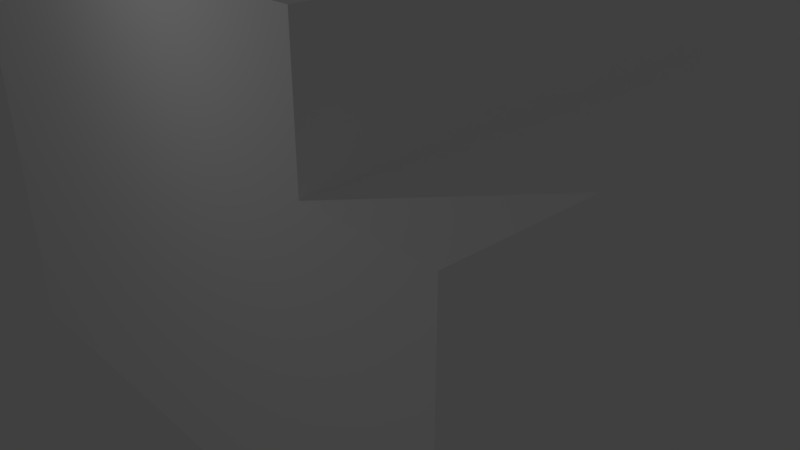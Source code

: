 # Source: Pedra3.blend  (saved by Blender 2.79.0; exported with 4.5.12 LTS)
import bpy
from mathutils import Matrix  # noqa: F401  (used for matrix-valued properties, if any)

bpy.ops.wm.read_factory_settings(use_empty=True)
scene = bpy.context.scene
scene.name = 'Scene'

# ---- collections
col_collection_1 = bpy.data.collections.new('Collection 1'); scene.collection.children.link(col_collection_1)

# ---- materials (node trees are filled in below, after node groups)
mat_palette = bpy.data.materials.new('palette')
mat_palette.alpha_threshold = 0.0
mat_palette.use_transparent_shadow = False
mat_palette.diffuse_color = (1.0, 1.0, 1.0, 1.0)
mat_palette.specular_color = (0.0, 0.0, 0.0)
mat_palette.roughness = 0.5
mat_palette.specular_intensity = 1.0

# ---- material node trees

# ---- world
world_world = bpy.data.worlds.new('World'); scene.world = world_world
world_world.color = (0.05088, 0.05088, 0.05088)
world_world.use_sun_shadow = False
world_world.sun_shadow_jitter_overblur = 0.0
world_world.cycles.sampling_method = 'MANUAL'

# ---- cameras
cam_camera = bpy.data.cameras.new('Camera')
cam_camera.clip_end = 100.0
cam_camera.lens = 35.0
cam_camera.sensor_width = 32.0
cam_camera.sensor_height = 18.0
cam_camera.ortho_scale = 7.314
cam_camera.dof.focus_distance = 0.0
cam_camera.dof.aperture_fstop = 128.0

# ---- lights
light_lamp = bpy.data.lights.new('Lamp', 'POINT')
light_lamp.transmission_factor = 0.0
light_lamp.cutoff_distance = 30.0
light_lamp.energy = 100.0
light_lamp.shadow_buffer_clip_start = 1.001
light_lamp.shadow_soft_size = 0.1
light_lamp.shadow_maximum_resolution = 0.006
light_lamp.use_absolute_resolution = True

# ---- meshes
me_pedra3 = bpy.data.meshes.new('Pedra3')
me_pedra3.from_pydata([(-7.0, 14.0, 8.0), (-7.0, 0.0, -8.0), (-7.0, 0.0, 8.0), (-7.0, 14.0, -8.0), (-5.0, 10.0, -8.0), (-5.0, 0.0, -12.0), (-5.0, 0.0, -8.0), (-5.0, 10.0, -12.0), (9.0, 10.0, 8.0), (9.0, 10.0, -8.0), (9.0, 14.0, 8.0), (9.0, 14.0, -8.0), (13.0, 0.0, 8.0), (13.0, 0.0, -12.0), (13.0, 10.0, 8.0), (13.0, 10.0, -12.0), (9.0, 0.0, 8.0), (-7.0, 14.0, 8.0), (-7.0, 0.0, 8.0), (9.0, 10.0, 8.0), (9.0, 14.0, 8.0), (13.0, 0.0, 8.0), (13.0, 10.0, 8.0), (-7.0, 0.0, -8.0), (-7.0, 14.0, -8.0), (-5.0, 0.0, -8.0), (-5.0, 10.0, -8.0), (9.0, 10.0, -8.0), (9.0, 14.0, -8.0), (-5.0, 0.0, -12.0), (-5.0, 10.0, -12.0), (13.0, 0.0, -12.0), (13.0, 10.0, -12.0), (-7.0, 0.0, -8.0), (9.0, 0.0, 8.0), (-7.0, 0.0, 8.0), (-5.0, 0.0, -8.0), (9.0, 0.0, -8.0), (13.0, 0.0, 8.0), (-5.0, 0.0, -12.0), (13.0, 0.0, -12.0), (9.0, 10.0, 8.0), (13.0, 10.0, 8.0), (9.0, 10.0, -8.0), (-5.0, 10.0, -8.0), (-5.0, 10.0, -12.0), (13.0, 10.0, -12.0), (-7.0, 14.0, 8.0), (9.0, 14.0, 8.0), (-7.0, 14.0, -8.0), (9.0, 14.0, -8.0)], [], [(0, 1, 2), (3, 1, 0), (4, 5, 6), (7, 5, 4), (8, 9, 10), (10, 9, 11), (12, 13, 14), (14, 13, 15), (16, 17, 18), (19, 17, 16), (20, 17, 19), (21, 19, 16), (22, 19, 21), (23, 24, 25), (25, 24, 26), (26, 24, 27), (27, 24, 28), (29, 30, 31), (31, 30, 32), (33, 34, 35), (36, 34, 33), (37, 38, 34), (37, 34, 36), (39, 37, 36), (40, 38, 37), (40, 37, 39), (41, 42, 43), (44, 43, 45), (43, 42, 46), (45, 43, 46), (47, 48, 49), (49, 48, 50)])
me_pedra3.polygons.foreach_set('use_smooth', [True] * 32)
_uv = me_pedra3.uv_layers.new(name='UVMap')
_uv.uv.foreach_set('vector', [0.9902, 0.5, 0.9902, 0.5, 0.9902, 0.5, 0.9902, 0.5, 0.9902, 0.5, 0.9902, 0.5, 0.9941, 0.5, 0.9941, 0.5, 0.9941, 0.5, 0.9941, 0.5, 0.9941, 0.5, 0.9941, 0.5, 0.9902, 0.5, 0.9902, 0.5, 0.9902, 0.5, 0.9902, 0.5, 0.9902, 0.5, 0.9902, 0.5, 0.9941, 0.5, 0.9941, 0.5, 0.9941, 0.5, 0.9941, 0.5, 0.9941, 0.5, 0.9941, 0.5, 0.9902, 0.5, 0.9902, 0.5, 0.9902, 0.5, 0.9902, 0.5, 0.9902, 0.5, 0.9902, 0.5, 0.9902, 0.5, 0.9902, 0.5, 0.9902, 0.5, 0.9941, 0.5, 0.9941, 0.5, 0.9941, 0.5, 0.9941, 0.5, 0.9941, 0.5, 0.9941, 0.5, 0.9902, 0.5, 0.9902, 0.5, 0.9902, 0.5, 0.9902, 0.5, 0.9902, 0.5, 0.9902, 0.5, 0.9902, 0.5, 0.9902, 0.5, 0.9902, 0.5, 0.9902, 0.5, 0.9902, 0.5, 0.9902, 0.5, 0.9941, 0.5, 0.9941, 0.5, 0.9941, 0.5, 0.9941, 0.5, 0.9941, 0.5, 0.9941, 0.5, 0.9902, 0.5, 0.9902, 0.5, 0.9902, 0.5, 0.9902, 0.5, 0.9902, 0.5, 0.9902, 0.5, 0.9941, 0.5, 0.9941, 0.5, 0.9941, 0.5, 0.9902, 0.5, 0.9902, 0.5, 0.9902, 0.5, 0.9941, 0.5, 0.9941, 0.5, 0.9941, 0.5, 0.9941, 0.5, 0.9941, 0.5, 0.9941, 0.5, 0.9941, 0.5, 0.9941, 0.5, 0.9941, 0.5, 0.9941, 0.5, 0.9941, 0.5, 0.9941, 0.5, 0.9941, 0.5, 0.9941, 0.5, 0.9941, 0.5, 0.9941, 0.5, 0.9941, 0.5, 0.9941, 0.5, 0.9941, 0.5, 0.9941, 0.5, 0.9941, 0.5, 0.9902, 0.5, 0.9902, 0.5, 0.9902, 0.5, 0.9902, 0.5, 0.9902, 0.5, 0.9902, 0.5])
me_pedra3.materials.append(mat_palette)
me_pedra3.use_remesh_preserve_volume = False
me_pedra3.use_remesh_preserve_attributes = False
me_pedra3.use_mirror_vertex_groups = False
me_pedra3.update()
me_pedra3.normals_split_custom_set([tuple(v) for v in zip(*[iter([-1.0, 0.0, 0.0, -1.0, 0.0, 0.0, -1.0, 0.0, 0.0, -1.0, 0.0, 0.0, -1.0, 0.0, 0.0, -1.0, 0.0, 0.0, -1.0, 0.0, 0.0, -1.0, 0.0, 0.0, -1.0, 0.0, 0.0, -1.0, 0.0, 0.0, -1.0, 0.0, 0.0, -1.0, 0.0, 0.0, 1.0, 0.0, 0.0, 1.0, 0.0, 0.0, 1.0, 0.0, 0.0, 1.0, 0.0, 0.0, 1.0, 0.0, 0.0, 1.0, 0.0, 0.0, 1.0, 0.0, 0.0, 1.0, 0.0, 0.0, 1.0, 0.0, 0.0, 1.0, 0.0, 0.0, 1.0, 0.0, 0.0, 1.0, 0.0, 0.0, 0.0, 0.0, 1.0, 0.0, 0.0, 1.0, 0.0, 0.0, 1.0, 0.0, 0.0, 1.0, 0.0, 0.0, 1.0, 0.0, 0.0, 1.0, 0.0, 0.0, 1.0, 0.0, 0.0, 1.0, 0.0, 0.0, 1.0, 0.0, 0.0, 1.0, 0.0, 0.0, 1.0, 0.0, 0.0, 1.0, 0.0, 0.0, 1.0, 0.0, 0.0, 1.0, 0.0, 0.0, 1.0, 0.0, 0.0, -1.0, 0.0, 0.0, -1.0, 0.0, 0.0, -1.0, 0.0, 0.0, -1.0, 0.0, 0.0, -1.0, 0.0, 0.0, -1.0, 0.0, 0.0, -1.0, 0.0, 0.0, -1.0, 0.0, 0.0, -1.0, 0.0, 0.0, -1.0, 0.0, 0.0, -1.0, 0.0, 0.0, -1.0, 0.0, 0.0, -1.0, 0.0, 0.0, -1.0, 0.0, 0.0, -1.0, 0.0, 0.0, -1.0, 0.0, 0.0, -1.0, 0.0, 0.0, -1.0, 0.0, -1.0, 0.0, 0.0, -1.0, 0.0, 0.0, -1.0, 0.0, 0.0, -1.0, 0.0, 0.0, -1.0, 0.0, 0.0, -1.0, 0.0, 0.0, -1.0, 0.0, 0.0, -1.0, 0.0, 0.0, -1.0, 0.0, 0.0, -1.0, 0.0, 0.0, -1.0, 0.0, 0.0, -1.0, 0.0, 0.0, -1.0, 0.0, 0.0, -1.0, 0.0, 0.0, -1.0, 0.0, 0.0, -1.0, 0.0, 0.0, -1.0, 0.0, 0.0, -1.0, 0.0, 0.0, -1.0, 0.0, 0.0, -1.0, 0.0, 0.0, -1.0, 0.0, 0.0, 1.0, 0.0, 0.0, 1.0, 0.0, 0.0, 1.0, 0.0, 0.0, 1.0, 0.0, 0.0, 1.0, 0.0, 0.0, 1.0, 0.0, 0.0, 1.0, 0.0, 0.0, 1.0, 0.0, 0.0, 1.0, 0.0, 0.0, 1.0, 0.0, 0.0, 1.0, 0.0, 0.0, 1.0, 0.0, 0.0, 1.0, 0.0, 0.0, 1.0, 0.0, 0.0, 1.0, 0.0, 0.0, 1.0, 0.0, 0.0, 1.0, 0.0, 0.0, 1.0, 0.0])] * 3)])

# ---- objects
ob_pedra3 = bpy.data.objects.new('Pedra3', me_pedra3)
ob_lamp = bpy.data.objects.new('Lamp', light_lamp)
ob_camera = bpy.data.objects.new('Camera', cam_camera)

# ---- transforms, parenting, visibility, modifiers, constraints
ob_pedra3.location = (0.0, 0.0, 0.0)
ob_pedra3.rotation_euler = (1.571, -0.0, 0.0)
ob_pedra3.lineart.crease_threshold = 0.0
ob_lamp.location = (4.076, -13.99, 15.39)
ob_lamp.rotation_euler = (0.6503, 0.05522, 1.866)
ob_lamp.lock_rotations_4d = False
ob_lamp.empty_display_type = 'ARROWS'
ob_lamp.color = (0.0, 0.0, 0.0, 0.0)
ob_lamp.lineart.crease_threshold = 0.0
ob_camera.location = (22.27, -17.66, 17.55)
ob_camera.rotation_euler = (1.109, 0.0, 0.8149)
ob_camera.lock_rotations_4d = False
ob_camera.empty_display_type = 'ARROWS'
ob_camera.color = (0.0, 0.0, 0.0, 0.0)
ob_camera.display_type = 'WIRE'
ob_camera.lineart.crease_threshold = 0.0

# ---- collection membership
col_collection_1.objects.link(ob_pedra3)
col_collection_1.objects.link(ob_lamp)
col_collection_1.objects.link(ob_camera)

# ---- scene / render settings (as saved in the file)
scene.camera = ob_camera
scene.frame_start = 1; scene.frame_end = 250; scene.frame_set(1)
scene.render.engine = 'BLENDER_EEVEE_NEXT'
scene.render.resolution_percentage = 50
scene.render.dither_intensity = 0.0
scene.cycles.use_denoising = False
scene.cycles.samples = 128
scene.cycles.sampling_pattern = 'TABULATED_SOBOL'
scene.cycles.use_adaptive_sampling = False
scene.cycles.use_light_tree = False
scene.cycles.blur_glossy = 0.0
scene.cycles.sample_clamp_indirect = 0.0
scene.view_settings.view_transform = 'Standard'
bpy.context.view_layer.update()
